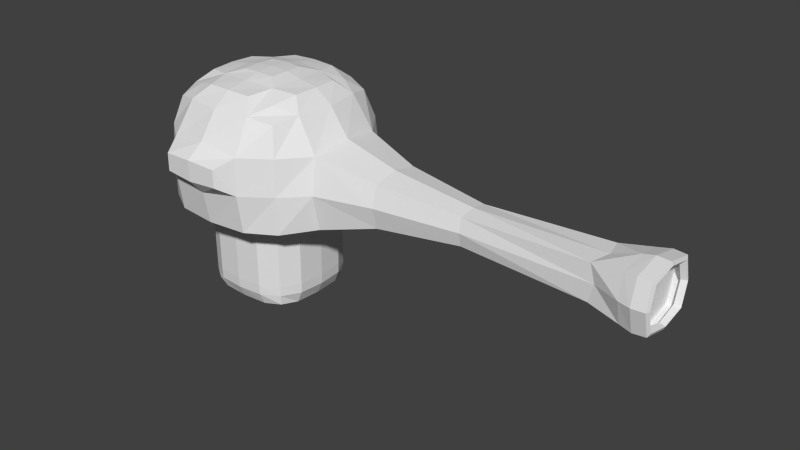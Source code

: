 # Source: turret2.blend  (saved by Blender 2.76.0; exported with 4.5.12 LTS)
import bpy
from mathutils import Matrix  # noqa: F401  (used for matrix-valued properties, if any)

bpy.ops.wm.read_factory_settings(use_empty=True)
scene = bpy.context.scene
scene.name = 'Scene'

# ---- collections
col_collection_1 = bpy.data.collections.new('Collection 1'); scene.collection.children.link(col_collection_1)

# ---- materials (node trees are filled in below, after node groups)
mat_turret2 = bpy.data.materials.new('Turret2')
mat_turret2.alpha_threshold = 0.0
mat_turret2.use_transparent_shadow = False
mat_turret2.roughness = 0.5
mat_turret2.line_color = (0.0, 0.0, 0.0, 1.0)

# ---- material node trees

# ---- world
world_world = bpy.data.worlds.new('World'); scene.world = world_world
world_world.color = (0.05088, 0.05088, 0.05088)
world_world.use_sun_shadow = False
world_world.sun_shadow_jitter_overblur = 0.0
world_world.cycles.sampling_method = 'MANUAL'
world_world.cycles.sample_map_resolution = 256

# ---- meshes
me_cube = bpy.data.meshes.new('Cube')
me_cube.from_pydata([(0.6182, 0.6309, 0.1193), (0.6182, -0.6214, 0.1193), (-0.6204, -0.6214, 0.1193), (-0.6204, 0.6309, 0.1193), (0.6323, 0.6462, 1.309), (0.6323, -0.6367, 1.309), (-0.6345, -0.6367, 1.309), (-0.6345, 0.6462, 1.309), (0.7285, 0.004775, 0.0892), (-0.001097, 0.7348, 0.0892), (0.6323, 0.6462, 0.405), (-0.001097, -0.7252, 0.0892), (0.6323, -0.6367, 0.405), (-0.7307, 0.004776, 0.0892), (-0.6345, -0.6367, 0.405), (-0.6345, 0.6462, 0.405), (0.8234, 0.004775, 1.305), (-0.001097, 0.825, 1.309), (-0.001097, -0.8155, 1.309), (-0.8209, 0.004775, 1.309), (-0.001097, 0.825, 0.405), (-0.8209, 0.004775, 0.405), (-0.001097, -0.8155, 0.405), (0.8187, 0.004775, 0.405), (1.093, 0.004775, 2.993), (-0.001097, 0.004775, -0.001049), (1.026, -0.9961, 2.023), (0.04322, 1.362, 1.934), (-0.939, 0.9993, 2.023), (0.04321, -1.352, 1.934), (-0.939, -0.9898, 2.023), (-1.313, 0.004776, 1.934), (1.026, 1.006, 2.023), (0.8935, -0.8549, 2.925), (0.04322, 1.055, 2.995), (-0.8071, 0.8644, 2.925), (0.04321, -1.045, 2.995), (-0.8071, -0.8549, 2.925), (-1.006, 0.004776, 2.995), (0.8935, 0.8644, 2.925), (0.3084, 0.004776, 3.282), (0.7041, -0.3738, 0.09135), (-0.3775, 0.7121, 0.09135), (0.6323, 0.6462, 0.5402), (-0.3775, -0.7026, 0.09135), (0.6323, -0.6367, 0.5402), (-0.7063, 0.3834, 0.09135), (-0.6345, -0.6367, 0.5402), (-0.6345, 0.6462, 0.5402), (0.7898, -0.3709, 1.311), (-0.3752, 0.794, 1.309), (-0.3752, -0.7844, 1.309), (-0.7878, 0.3814, 1.309), (0.7041, 0.3834, 0.09135), (0.3753, 0.7121, 0.09135), (0.6319, 0.6457, 0.2643), (0.3753, -0.7026, 0.09135), (0.6319, -0.6362, 0.2643), (-0.7063, -0.3738, 0.09135), (-0.6341, -0.6362, 0.2643), (-0.6341, 0.6457, 0.2643), (0.7898, 0.3804, 1.311), (0.373, 0.794, 1.309), (0.373, -0.7844, 1.309), (-0.7878, -0.3718, 1.309), (-0.3752, 0.794, 0.405), (0.373, 0.794, 0.405), (-0.001097, 0.825, 0.5402), (-0.001097, 0.8186, 0.2621), (-0.7878, 0.3814, 0.405), (-0.7878, -0.3718, 0.405), (-0.8145, 0.004776, 0.2621), (-0.8209, 0.004775, 0.5402), (-0.3752, -0.7844, 0.405), (0.373, -0.7844, 0.405), (-0.001097, -0.809, 0.2621), (-0.001097, -0.8155, 0.5402), (0.7856, -0.3719, 0.405), (0.7856, 0.3814, 0.405), (0.8123, 0.004775, 0.2621), (0.8187, 0.004775, 0.5402), (1.027, 0.9931, 1.481), (-0.9341, 0.9945, 1.479), (-1.229, 0.004776, 1.471), (-0.9341, -0.985, 1.479), (-0.4072, 0.004775, 0.005397), (0.405, 0.004775, 0.005397), (-0.001097, 0.4109, 0.005397), (-0.001097, -0.4014, 0.005397), (1.354, -0.6578, 2.022), (-0.5349, 1.303, 2.026), (-0.5349, -1.294, 2.026), (-1.252, 0.586, 2.026), (1.354, 0.6674, 2.022), (0.6214, 1.303, 2.026), (0.6214, -1.294, 2.026), (-1.252, -0.5765, 2.026), (0.9984, 0.9694, 2.535), (-0.9119, 0.9716, 2.536), (-1.271, 0.004776, 2.631), (-0.9119, -0.9621, 2.536), (1.407, 0.004775, 1.409), (1.027, -0.9835, 1.481), (0.04322, 1.278, 1.471), (0.04321, -1.268, 1.471), (1.013, -0.5078, 2.997), (-0.4688, 0.9769, 2.999), (-0.4688, -0.9674, 2.999), (-0.9266, 0.5192, 2.999), (1.013, 0.5174, 2.997), (0.5553, 0.9769, 2.999), (0.5553, -0.9674, 2.999), (-0.9266, -0.5096, 2.999), (0.04321, -0.2604, 3.282), (-0.222, 0.004776, 3.282), (0.04322, 0.004776, 3.293), (0.04322, 0.27, 3.282), (1.365, 0.004775, 2.608), (0.9984, -0.9598, 2.535), (0.04322, 1.319, 2.631), (0.04321, -1.31, 2.631), (-0.5211, -1.258, 2.542), (0.6075, -1.258, 2.542), (-0.5211, 1.267, 2.542), (0.6075, 1.267, 2.542), (-0.6212, 0.6698, 3.092), (0.7076, 0.6698, 3.092), (0.7076, -0.6602, 3.092), (-0.6212, -0.6602, 3.092), (-0.5348, -1.219, 1.479), (0.6212, -1.219, 1.479), (-0.5348, 1.229, 1.479), (0.6212, 1.229, 1.479), (-1.216, -0.5625, 2.542), (-1.216, 0.572, 2.542), (1.312, 0.5551, 2.521), (1.312, -0.5455, 2.521), (0.3997, -0.3964, 0.01184), (0.3997, 0.406, 0.01184), (-0.4019, 0.406, 0.01184), (-1.177, -0.5771, 1.479), (-1.177, 0.5867, 1.479), (1.349, 0.57, 1.502), (0.7856, 0.3814, 0.5402), (0.7791, 0.3814, 0.2621), (0.7791, -0.3719, 0.2621), (0.373, -0.7844, 0.5402), (0.373, -0.778, 0.2621), (-0.3752, -0.778, 0.2621), (-0.7878, -0.3718, 0.5402), (-0.7813, -0.3718, 0.2621), (-0.7813, 0.3814, 0.2621), (0.373, 0.7875, 0.2621), (0.373, 0.794, 0.5402), (-0.3752, 0.794, 0.5402), (-0.3752, 0.7875, 0.2621), (-0.7878, 0.3814, 0.5402), (-0.3752, -0.7844, 0.5402), (0.7856, -0.3719, 0.5402), (1.349, -0.5605, 1.502), (-0.4019, -0.3964, 0.01184), (0.819, 0.3539, 3.174), (0.8384, 0.004775, 3.183), (0.392, 0.7809, 3.174), (0.04322, 0.7999, 3.183), (0.392, -0.7713, 3.174), (0.04321, -0.7904, 3.183), (-0.7326, -0.3443, 3.174), (-0.7519, 0.004776, 3.183), (0.04321, -0.4903, 3.232), (0.04322, 0.4998, 3.232), (2.168, 0.4512, 2.022), (0.5383, 0.004776, 3.232), (-0.4518, 0.004776, 3.232), (0.819, -0.3443, 3.174), (-0.3056, 0.7809, 3.174), (-0.3056, -0.7713, 3.174), (-0.7326, 0.3539, 3.174), (-0.4013, 0.4493, 3.211), (0.4877, 0.4493, 3.211), (0.4877, -0.4397, 3.211), (-0.4013, -0.4397, 3.211), (-0.2126, 0.2605, 3.275), (0.299, 0.2605, 3.275), (0.299, -0.251, 3.275), (-0.2126, -0.251, 3.275), (5.257, 0.307, 2.022), (2.169, 0.004775, 2.393), (2.168, -0.4416, 2.022), (2.172, 0.004775, 1.638), (2.165, 0.3657, 2.323), (2.165, -0.3562, 2.323), (2.167, 0.367, 1.711), (2.167, -0.3574, 1.711), (3.388, 0.2884, 2.021), (3.388, 0.004774, 2.255), (3.388, -0.2788, 2.021), (3.388, 0.004774, 1.779), (3.383, 0.2375, 2.213), (3.383, -0.228, 2.213), (3.383, 0.2375, 1.823), (3.383, -0.228, 1.823), (5.512, 0.004774, 2.021), (5.257, 0.004774, 2.283), (5.257, -0.2975, 2.022), (5.257, 0.004774, 1.753), (5.18, 0.2945, 2.272), (5.18, -0.2849, 2.272), (5.18, 0.2945, 1.764), (5.18, -0.2849, 1.764), (5.631, 0.4565, 2.023), (5.631, 0.004774, 2.412), (5.631, -0.447, 2.023), (5.631, 0.004773, 1.62), (5.624, 0.3716, 2.34), (5.624, -0.362, 2.34), (5.624, 0.3716, 1.696), (5.624, -0.362, 1.696), (5.802, 0.5012, 2.023), (5.802, 0.004774, 2.451), (5.802, -0.4916, 2.023), (5.802, 0.004773, 1.581), (5.802, 0.4041, 2.368), (5.802, -0.3946, 2.368), (5.802, 0.4041, 1.668), (5.802, -0.3946, 1.668), (5.982, 0.4879, 2.023), (5.982, 0.004774, 2.44), (5.982, -0.4783, 2.023), (5.982, 0.004773, 1.592), (5.982, 0.3936, 2.359), (5.982, -0.3841, 2.359), (5.982, 0.3936, 1.677), (5.982, -0.3841, 1.677), (6.004, 0.437, 2.023), (6.004, 0.004774, 2.395), (6.004, -0.4274, 2.023), (6.004, 0.004773, 1.637), (6.004, 0.3518, 2.322), (6.004, -0.3423, 2.322), (6.004, 0.3518, 1.714), (6.004, -0.3423, 1.714), (5.926, 0.4101, 2.022), (5.926, 0.004774, 2.372), (5.926, -0.4006, 2.022), (5.926, 0.004773, 1.661), (5.926, 0.3181, 2.293), (5.926, -0.3086, 2.293), (5.926, 0.3181, 1.744), (5.926, -0.3086, 1.744), (0.4412, 1.508, 2.163), (0.01222, 1.535, 2.141), (0.4412, -1.499, 2.163), (0.01222, -1.525, 2.141), (-1.491, -0.4245, 2.163), (-1.518, 0.004776, 2.141), (-1.515, 0.004776, 2.436), (0.01222, -1.522, 2.436), (-0.4168, 1.508, 2.163), (-0.4168, -1.499, 2.163), (-1.491, 0.4341, 2.163), (0.01222, 1.532, 2.436), (-0.4152, -1.496, 2.414), (0.4397, -1.496, 2.414), (-0.4152, 1.505, 2.414), (0.4397, 1.505, 2.414), (-1.488, -0.423, 2.414), (-1.488, 0.4326, 2.414)], [], [(160, 44, 2, 58), (142, 93, 171, 192), (158, 49, 5, 45), (157, 51, 6, 47), (156, 52, 7, 48), (155, 42, 3, 60), (154, 65, 15, 48), (153, 66, 20, 67), (152, 54, 9, 68), (151, 69, 15, 60), (150, 70, 21, 71), (149, 64, 19, 72), (148, 73, 14, 59), (147, 74, 22, 75), (146, 63, 18, 76), (145, 77, 12, 57), (144, 78, 23, 79), (143, 61, 16, 80), (142, 81, 32, 93), (141, 83, 31, 92), (140, 84, 30, 96), (139, 85, 13, 46), (138, 86, 25, 87), (137, 56, 11, 88), (136, 117, 24, 105), (135, 97, 39, 109), (134, 99, 38, 108), (133, 100, 37, 112), (132, 103, 27, 94), (131, 82, 28, 90), (130, 102, 26, 95), (129, 104, 29, 91), (128, 112, 37, 107), (24, 109, 161, 162), (128, 107, 176, 181), (109, 126, 179, 161), (124, 119, 34, 110), (123, 98, 35, 106), (122, 118, 33, 111), (121, 120, 36, 107), (100, 121, 107, 37), (30, 91, 121, 100), (134, 92, 260, 267), (120, 122, 111, 36), (29, 95, 252, 253), (95, 26, 118, 122), (119, 123, 106, 34), (120, 121, 262, 257), (90, 28, 98, 123), (97, 124, 110, 39), (32, 94, 124, 97), (31, 96, 254, 255), (106, 125, 178, 175), (110, 34, 164, 163), (106, 35, 108, 125), (105, 24, 162, 174), (39, 110, 126, 109), (111, 127, 180, 165), (105, 127, 111, 33), (36, 111, 165, 166), (125, 108, 177, 178), (38, 112, 167, 168), (34, 106, 175, 164), (112, 128, 181, 167), (84, 129, 91, 30), (6, 51, 129, 84), (51, 18, 104, 129), (104, 130, 95, 29), (18, 63, 130, 104), (63, 5, 102, 130), (103, 131, 90, 27), (17, 50, 131, 103), (50, 7, 82, 131), (81, 132, 94, 32), (4, 62, 132, 81), (62, 17, 103, 132), (99, 133, 112, 38), (27, 90, 258, 251), (96, 30, 100, 133), (98, 134, 108, 35), (28, 92, 134, 98), (119, 124, 265, 261), (117, 135, 109, 24), (89, 159, 193, 188), (93, 32, 97, 135), (118, 136, 105, 33), (26, 89, 136, 118), (117, 136, 191, 187), (86, 137, 88, 25), (8, 41, 137, 86), (41, 1, 56, 137), (54, 138, 87, 9), (0, 53, 138, 54), (53, 8, 86, 138), (42, 139, 46, 3), (9, 87, 139, 42), (87, 25, 85, 139), (83, 140, 96, 31), (19, 64, 140, 83), (64, 6, 84, 140), (82, 141, 92, 28), (7, 52, 141, 82), (52, 19, 83, 141), (159, 101, 189, 193), (16, 61, 142, 101), (61, 4, 81, 142), (78, 143, 80, 23), (10, 43, 143, 78), (43, 4, 61, 143), (53, 144, 79, 8), (0, 55, 144, 53), (55, 10, 78, 144), (41, 145, 57, 1), (8, 79, 145, 41), (79, 23, 77, 145), (74, 146, 76, 22), (12, 45, 146, 74), (45, 5, 63, 146), (56, 147, 75, 11), (1, 57, 147, 56), (57, 12, 74, 147), (44, 148, 59, 2), (11, 75, 148, 44), (75, 22, 73, 148), (70, 149, 72, 21), (14, 47, 149, 70), (47, 6, 64, 149), (58, 150, 71, 13), (2, 59, 150, 58), (59, 14, 70, 150), (46, 151, 60, 3), (13, 71, 151, 46), (71, 21, 69, 151), (66, 152, 68, 20), (10, 55, 152, 66), (55, 0, 54, 152), (62, 153, 67, 17), (4, 43, 153, 62), (43, 10, 66, 153), (50, 154, 48, 7), (17, 67, 154, 50), (67, 20, 65, 154), (65, 155, 60, 15), (20, 68, 155, 65), (68, 9, 42, 155), (69, 156, 48, 15), (21, 72, 156, 69), (72, 19, 52, 156), (73, 157, 47, 14), (22, 76, 157, 73), (76, 18, 51, 157), (77, 158, 45, 12), (23, 80, 158, 77), (80, 16, 49, 158), (102, 159, 89, 26), (5, 49, 159, 102), (49, 16, 101, 159), (85, 160, 58, 13), (25, 88, 160, 85), (88, 11, 44, 160), (180, 169, 166, 165), (178, 173, 114, 182), (178, 177, 168, 173), (172, 179, 183, 40), (164, 175, 178, 170), (161, 179, 172, 162), (163, 164, 170, 179), (162, 172, 180, 174), (179, 170, 116, 183), (169, 181, 176, 166), (169, 180, 184, 113), (173, 168, 167, 181), (126, 110, 163, 179), (108, 38, 168, 177), (127, 105, 174, 180), (107, 36, 166, 176), (183, 116, 115, 40), (116, 182, 114, 115), (40, 115, 113, 184), (115, 114, 185, 113), (173, 181, 185, 114), (180, 172, 40, 184), (181, 169, 113, 185), (170, 178, 182, 116), (171, 190, 198, 194), (192, 171, 194, 200), (187, 191, 199, 195), (193, 189, 197, 201), (136, 89, 188, 191), (93, 135, 190, 171), (101, 142, 192, 189), (135, 117, 187, 190), (194, 198, 206, 186), (200, 194, 186, 208), (195, 199, 207, 203), (201, 197, 205, 209), (189, 192, 200, 197), (190, 187, 195, 198), (188, 193, 201, 196), (191, 188, 196, 199), (209, 205, 202, 204), (202, 186, 206, 203), (204, 202, 203, 207), (205, 208, 186, 202), (197, 200, 208, 205), (198, 195, 203, 206), (196, 201, 209, 204), (199, 196, 204, 207), (205, 213, 217, 209), (207, 215, 211, 203), (186, 210, 216, 208), (206, 214, 210, 186), (205, 208, 216, 213), (206, 203, 211, 214), (204, 209, 217, 212), (207, 204, 212, 215), (213, 221, 225, 217), (215, 223, 219, 211), (210, 218, 224, 216), (214, 222, 218, 210), (213, 216, 224, 221), (214, 211, 219, 222), (212, 217, 225, 220), (215, 212, 220, 223), (222, 219, 223, 220, 225, 221, 224, 218), (223, 231, 227, 219), (218, 226, 232, 224), (222, 230, 226, 218), (224, 232, 229, 221), (219, 227, 230, 222), (225, 220, 228, 233), (220, 228, 231, 223), (229, 233, 225, 221), (229, 237, 241, 233), (231, 239, 235, 227), (226, 234, 240, 232), (230, 238, 234, 226), (232, 240, 237, 229), (227, 235, 238, 230), (233, 241, 236, 228), (228, 236, 239, 231), (237, 241, 249, 245), (239, 247, 243, 235), (234, 242, 248, 240), (238, 246, 242, 234), (240, 248, 245, 237), (235, 243, 246, 238), (241, 249, 244, 236), (236, 244, 247, 239), (259, 253, 257, 262), (253, 252, 263, 257), (251, 258, 264, 261), (250, 251, 261, 265), (255, 254, 266, 256), (260, 255, 256, 267), (124, 94, 250, 265), (94, 27, 251, 250), (121, 91, 259, 262), (122, 120, 257, 263), (95, 122, 263, 252), (133, 99, 256, 266), (92, 31, 255, 260), (123, 119, 261, 264), (91, 29, 253, 259), (96, 133, 266, 254), (99, 134, 267, 256), (90, 123, 264, 258)])
_uv = me_cube.uv_layers.new(name='UVMap')
_uv.uv.foreach_set('vector', [0.7822, 0.3478, 0.7353, 0.3474, 0.7493, 0.3114, 0.7876, 0.3014, 0.7578, 0.2723, 0.7444, 0.2314, 0.7861, 0.217, 0.7979, 0.246, 0.217, 0.2209, 0.1766, 0.2657, 0.1427, 0.2337, 0.1836, 0.1901, 0.6707, 0.6957, 0.6711, 0.7553, 0.6266, 0.7554, 0.6265, 0.6959, 0.6677, 0.1726, 0.6681, 0.2322, 0.6225, 0.2324, 0.6224, 0.1729, 0.5796, 0.05323, 0.584, 0.004385, 0.6221, 0.009314, 0.6222, 0.05365, 0.5783, 0.1728, 0.5786, 0.1122, 0.6223, 0.1123, 0.6224, 0.1729, 0.3712, 0.3516, 0.4092, 0.3042, 0.4529, 0.3382, 0.4149, 0.3863, 0.4454, 0.2574, 0.4724, 0.2164, 0.5186, 0.2488, 0.4895, 0.2904, 0.6658, 0.05297, 0.6672, 0.112, 0.6223, 0.1123, 0.6222, 0.05365, 0.5826, 0.5763, 0.5815, 0.6353, 0.526, 0.6345, 0.5273, 0.5745, 0.5813, 0.6958, 0.581, 0.7553, 0.5248, 0.7546, 0.5254, 0.6953, 0.6688, 0.576, 0.6702, 0.6351, 0.6264, 0.6354, 0.6262, 0.5767, 0.2343, 0.07375, 0.1931, 0.1159, 0.1535, 0.07756, 0.1956, 0.03479, 0.1515, 0.1598, 0.1104, 0.203, 0.07031, 0.164, 0.1115, 0.1214, 0.2967, 0.1325, 0.2576, 0.1761, 0.2248, 0.1459, 0.2648, 0.1032, 0.3784, 0.2036, 0.3406, 0.2483, 0.2987, 0.2126, 0.3372, 0.1685, 0.3016, 0.2948, 0.2626, 0.3409, 0.2197, 0.3031, 0.2589, 0.2582, 0.2225, 0.3825, 0.2638, 0.4131, 0.2315, 0.4542, 0.1964, 0.4259, 0.6688, 0.2872, 0.7253, 0.2851, 0.7275, 0.3299, 0.672, 0.3406, 0.5803, 0.8103, 0.6266, 0.8104, 0.6266, 0.8627, 0.5771, 0.8636, 0.8997, 0.3553, 0.841, 0.3504, 0.8442, 0.3012, 0.9003, 0.3086, 0.8922, 0.4726, 0.8334, 0.4699, 0.8372, 0.4102, 0.897, 0.414, 0.7748, 0.4651, 0.7281, 0.4595, 0.7281, 0.4032, 0.7775, 0.4064, 0.3141, 0.78, 0.2607, 0.7762, 0.2607, 0.731, 0.3101, 0.7262, 0.2072, 0.78, 0.1608, 0.7622, 0.1754, 0.725, 0.2112, 0.7262, 0.0003463, 0.5799, 0.002689, 0.5247, 0.04575, 0.5234, 0.05196, 0.5729, 0.521, 0.5799, 0.5041, 0.6249, 0.4677, 0.6085, 0.4694, 0.5729, 0.2996, 0.4418, 0.3447, 0.4755, 0.318, 0.5119, 0.2682, 0.4853, 0.5774, 0.2873, 0.6225, 0.2873, 0.6226, 0.3397, 0.5743, 0.3406, 0.07198, 0.2424, 0.1051, 0.274, 0.0686, 0.3114, 0.03307, 0.2791, 0.6717, 0.8103, 0.7278, 0.8081, 0.7299, 0.853, 0.6748, 0.8636, 0.7596, 0.6854, 0.7567, 0.7192, 0.7306, 0.6948, 0.7364, 0.6604, 0.8651, 0.5234, 0.9144, 0.5297, 0.8986, 0.5547, 0.8651, 0.5538, 0.7596, 0.6854, 0.7364, 0.6604, 0.765, 0.6529, 0.7898, 0.675, 0.9144, 0.5297, 0.9314, 0.5592, 0.9124, 0.5849, 0.8986, 0.5547, 0.1181, 0.7423, 0.08134, 0.7015, 0.1111, 0.6703, 0.15, 0.7011, 0.03893, 0.6666, 0.01733, 0.6249, 0.05367, 0.6085, 0.07867, 0.6328, 0.4033, 0.7423, 0.3606, 0.7622, 0.346, 0.725, 0.3714, 0.7011, 0.4825, 0.6666, 0.44, 0.7015, 0.4103, 0.6703, 0.4427, 0.6328, 0.5041, 0.6249, 0.4825, 0.6666, 0.4427, 0.6328, 0.4677, 0.6085, 0.6266, 0.8627, 0.6748, 0.8636, 0.6733, 0.9129, 0.6266, 0.9119, 0.6602, 0.3915, 0.6907, 0.4305, 0.6616, 0.4382, 0.6461, 0.4198, 0.44, 0.7015, 0.4033, 0.7423, 0.3714, 0.7011, 0.4103, 0.6703, 0.3059, 0.7865, 0.3317, 0.8366, 0.3028, 0.8326, 0.2821, 0.7969, 0.03307, 0.2791, 0.0686, 0.3114, 0.03528, 0.3474, 0.0003463, 0.3161, 0.08134, 0.7015, 0.03893, 0.6666, 0.07867, 0.6328, 0.1111, 0.6703, 0.2503, 0.8784, 0.1954, 0.8749, 0.2072, 0.8498, 0.2482, 0.8507, 0.5743, 0.3406, 0.6226, 0.3397, 0.6226, 0.3888, 0.5759, 0.3899, 0.1608, 0.7622, 0.1181, 0.7423, 0.15, 0.7011, 0.1754, 0.725, 0.2315, 0.4542, 0.2682, 0.4853, 0.2358, 0.5227, 0.2, 0.4921, 0.5331, 0.4854, 0.5193, 0.4305, 0.5483, 0.4382, 0.5599, 0.4778, 0.9939, 0.6604, 0.9707, 0.6854, 0.9405, 0.675, 0.9653, 0.6529, 0.9646, 0.5666, 0.9851, 0.6117, 0.9562, 0.6207, 0.9454, 0.589, 0.9939, 0.6604, 0.9997, 0.6948, 0.9736, 0.7192, 0.9707, 0.6854, 0.8159, 0.5297, 0.8651, 0.5234, 0.8651, 0.5538, 0.8317, 0.5547, 0.9498, 0.535, 0.9646, 0.5666, 0.9314, 0.5592, 0.9144, 0.5297, 0.7657, 0.5666, 0.7989, 0.5592, 0.8179, 0.5849, 0.7849, 0.589, 0.8159, 0.5297, 0.7989, 0.5592, 0.7657, 0.5666, 0.7805, 0.535, 0.7451, 0.6117, 0.7657, 0.5666, 0.7849, 0.589, 0.774, 0.6207, 0.9707, 0.6854, 0.9736, 0.7192, 0.9463, 0.7077, 0.9405, 0.675, 0.7939, 0.7524, 0.7567, 0.7192, 0.784, 0.7077, 0.811, 0.7275, 0.9851, 0.6117, 0.9939, 0.6604, 0.9653, 0.6529, 0.9562, 0.6207, 0.7567, 0.7192, 0.7596, 0.6854, 0.7898, 0.675, 0.784, 0.7077, 0.6266, 0.8104, 0.6717, 0.8103, 0.6748, 0.8636, 0.6266, 0.8627, 0.6266, 0.7554, 0.6711, 0.7553, 0.6717, 0.8103, 0.6266, 0.8104, 0.6711, 0.7553, 0.7269, 0.7546, 0.7278, 0.8081, 0.6717, 0.8103, 0.03276, 0.2023, 0.07198, 0.2424, 0.03307, 0.2791, 0.0003463, 0.2334, 0.07031, 0.164, 0.1104, 0.203, 0.07198, 0.2424, 0.03276, 0.2023, 0.1104, 0.203, 0.1427, 0.2337, 0.1051, 0.274, 0.07198, 0.2424, 0.5214, 0.2851, 0.5774, 0.2873, 0.5743, 0.3406, 0.5193, 0.3299, 0.5223, 0.2316, 0.578, 0.2323, 0.5774, 0.2873, 0.5214, 0.2851, 0.578, 0.2323, 0.6225, 0.2324, 0.6225, 0.2873, 0.5774, 0.2873, 0.2638, 0.4131, 0.2996, 0.4418, 0.2682, 0.4853, 0.2315, 0.4542, 0.2988, 0.3703, 0.3337, 0.3983, 0.2996, 0.4418, 0.2638, 0.4131, 0.3337, 0.3983, 0.3778, 0.4331, 0.3447, 0.4755, 0.2996, 0.4418, 0.5187, 0.5247, 0.521, 0.5799, 0.4694, 0.5729, 0.4756, 0.5234, 0.01603, 0.8784, 0.0003463, 0.8243, 0.0262, 0.8282, 0.03952, 0.8672, 0.5771, 0.8636, 0.6266, 0.8627, 0.6266, 0.9119, 0.5787, 0.9129, 0.01733, 0.6249, 0.0003463, 0.5799, 0.05196, 0.5729, 0.05367, 0.6085, 0.6226, 0.3397, 0.672, 0.3406, 0.6705, 0.3899, 0.6226, 0.3888, 0.08422, 0.7807, 0.1392, 0.7807, 0.1232, 0.8066, 0.08218, 0.8084, 0.2607, 0.7762, 0.2072, 0.78, 0.2112, 0.7262, 0.2607, 0.731, 0.7444, 0.06941, 0.7578, 0.02853, 0.7979, 0.05477, 0.7861, 0.08383, 0.1964, 0.4259, 0.2315, 0.4542, 0.2, 0.4921, 0.1616, 0.4606, 0.3606, 0.7622, 0.3141, 0.78, 0.3101, 0.7262, 0.346, 0.725, 0.0686, 0.3114, 0.1012, 0.3423, 0.07151, 0.3813, 0.03528, 0.3474, 0.7346, 0.1504, 0.7281, 0.1067, 0.7785, 0.1138, 0.7778, 0.1504, 0.8334, 0.4699, 0.7748, 0.4651, 0.7775, 0.4064, 0.8372, 0.4102, 0.8303, 0.5192, 0.7742, 0.5118, 0.7748, 0.4651, 0.8334, 0.4699, 0.7742, 0.5118, 0.7375, 0.497, 0.7281, 0.4595, 0.7748, 0.4651, 0.9392, 0.4729, 0.8922, 0.4726, 0.897, 0.414, 0.9463, 0.4171, 0.9251, 0.509, 0.8869, 0.519, 0.8922, 0.4726, 0.9392, 0.4729, 0.8869, 0.519, 0.8303, 0.5192, 0.8334, 0.4699, 0.8922, 0.4726, 0.9463, 0.3609, 0.8997, 0.3553, 0.9003, 0.3086, 0.937, 0.3233, 0.9463, 0.4171, 0.897, 0.414, 0.8997, 0.3553, 0.9463, 0.3609, 0.897, 0.414, 0.8372, 0.4102, 0.841, 0.3504, 0.8997, 0.3553, 0.5239, 0.8082, 0.5803, 0.8103, 0.5771, 0.8636, 0.5217, 0.853, 0.5248, 0.7546, 0.581, 0.7553, 0.5803, 0.8103, 0.5239, 0.8082, 0.581, 0.7553, 0.6266, 0.7554, 0.6266, 0.8104, 0.5803, 0.8103, 0.6225, 0.2873, 0.6688, 0.2872, 0.672, 0.3406, 0.6226, 0.3397, 0.6225, 0.2324, 0.6681, 0.2322, 0.6688, 0.2872, 0.6225, 0.2873, 0.6681, 0.2322, 0.7244, 0.2315, 0.7253, 0.2851, 0.6688, 0.2872, 0.7578, 0.02853, 0.795, 0.0003463, 0.8194, 0.02883, 0.7979, 0.05477, 0.2197, 0.3031, 0.2626, 0.3409, 0.2225, 0.3825, 0.1873, 0.3402, 0.2626, 0.3409, 0.2988, 0.3703, 0.2638, 0.4131, 0.2225, 0.3825, 0.3406, 0.2483, 0.3016, 0.2948, 0.2589, 0.2582, 0.2987, 0.2126, 0.3751, 0.2768, 0.3367, 0.3238, 0.3016, 0.2948, 0.3406, 0.2483, 0.3367, 0.3238, 0.2988, 0.3703, 0.2626, 0.3409, 0.3016, 0.2948, 0.4121, 0.1683, 0.3784, 0.2036, 0.3372, 0.1685, 0.3699, 0.1308, 0.4395, 0.1965, 0.4119, 0.2312, 0.3784, 0.2036, 0.4121, 0.1683, 0.4119, 0.2312, 0.3751, 0.2768, 0.3406, 0.2483, 0.3784, 0.2036, 0.3269, 0.09432, 0.2967, 0.1325, 0.2648, 0.1032, 0.2953, 0.07114, 0.3699, 0.1308, 0.3372, 0.1685, 0.2967, 0.1325, 0.3269, 0.09432, 0.3372, 0.1685, 0.2987, 0.2126, 0.2576, 0.1761, 0.2967, 0.1325, 0.1931, 0.1159, 0.1515, 0.1598, 0.1115, 0.1214, 0.1535, 0.07756, 0.2248, 0.1459, 0.1836, 0.1901, 0.1515, 0.1598, 0.1931, 0.1159, 0.1836, 0.1901, 0.1427, 0.2337, 0.1104, 0.203, 0.1515, 0.1598, 0.271, 0.04139, 0.2343, 0.07375, 0.1956, 0.03479, 0.2327, 0.0003463, 0.2953, 0.07114, 0.2648, 0.1032, 0.2343, 0.07375, 0.271, 0.04139, 0.2648, 0.1032, 0.2248, 0.1459, 0.1931, 0.1159, 0.2343, 0.07375, 0.6641, 0.5272, 0.6688, 0.576, 0.6262, 0.5767, 0.626, 0.5324, 0.7202, 0.5234, 0.7238, 0.5739, 0.6688, 0.576, 0.6641, 0.5272, 0.7238, 0.5739, 0.7254, 0.634, 0.6702, 0.6351, 0.6688, 0.576, 0.5815, 0.6353, 0.5813, 0.6958, 0.5254, 0.6953, 0.526, 0.6345, 0.6264, 0.6354, 0.6265, 0.6959, 0.5813, 0.6958, 0.5815, 0.6353, 0.6265, 0.6959, 0.6266, 0.7554, 0.581, 0.7553, 0.5813, 0.6958, 0.587, 0.5274, 0.5826, 0.5763, 0.5273, 0.5745, 0.5306, 0.524, 0.626, 0.5324, 0.6262, 0.5767, 0.5826, 0.5763, 0.587, 0.5274, 0.6262, 0.5767, 0.6264, 0.6354, 0.5815, 0.6353, 0.5826, 0.5763, 0.6611, 0.004167, 0.6658, 0.05297, 0.6222, 0.05365, 0.6221, 0.009314, 0.7175, 0.0003463, 0.7211, 0.05086, 0.6658, 0.05297, 0.6611, 0.004167, 0.7211, 0.05086, 0.7228, 0.1109, 0.6672, 0.112, 0.6658, 0.05297, 0.4092, 0.3042, 0.4454, 0.2574, 0.4895, 0.2904, 0.4529, 0.3382, 0.3751, 0.2768, 0.4119, 0.2312, 0.4454, 0.2574, 0.4092, 0.3042, 0.4119, 0.2312, 0.4395, 0.1965, 0.4724, 0.2164, 0.4454, 0.2574, 0.3337, 0.3983, 0.3712, 0.3516, 0.4149, 0.3863, 0.3778, 0.4331, 0.2988, 0.3703, 0.3367, 0.3238, 0.3712, 0.3516, 0.3337, 0.3983, 0.3367, 0.3238, 0.3751, 0.2768, 0.4092, 0.3042, 0.3712, 0.3516, 0.578, 0.2323, 0.5783, 0.1728, 0.6224, 0.1729, 0.6225, 0.2324, 0.5223, 0.2316, 0.5228, 0.1723, 0.5783, 0.1728, 0.578, 0.2323, 0.5228, 0.1723, 0.5234, 0.1115, 0.5786, 0.1122, 0.5783, 0.1728, 0.5786, 0.1122, 0.5796, 0.05323, 0.6222, 0.05365, 0.6223, 0.1123, 0.5234, 0.1115, 0.5247, 0.05145, 0.5796, 0.05323, 0.5786, 0.1122, 0.5247, 0.05145, 0.5279, 0.0009214, 0.584, 0.004385, 0.5796, 0.05323, 0.6672, 0.112, 0.6677, 0.1726, 0.6224, 0.1729, 0.6223, 0.1123, 0.7228, 0.1109, 0.7237, 0.172, 0.6677, 0.1726, 0.6672, 0.112, 0.7237, 0.172, 0.7244, 0.2315, 0.6681, 0.2322, 0.6677, 0.1726, 0.6702, 0.6351, 0.6707, 0.6957, 0.6265, 0.6959, 0.6264, 0.6354, 0.7254, 0.634, 0.7263, 0.6951, 0.6707, 0.6957, 0.6702, 0.6351, 0.7263, 0.6951, 0.7269, 0.7546, 0.6711, 0.7553, 0.6707, 0.6957, 0.2576, 0.1761, 0.217, 0.2209, 0.1836, 0.1901, 0.2248, 0.1459, 0.2987, 0.2126, 0.2589, 0.2582, 0.217, 0.2209, 0.2576, 0.1761, 0.2589, 0.2582, 0.2197, 0.3031, 0.1766, 0.2657, 0.217, 0.2209, 0.1051, 0.274, 0.1407, 0.3108, 0.1012, 0.3423, 0.0686, 0.3114, 0.1427, 0.2337, 0.1766, 0.2657, 0.1407, 0.3108, 0.1051, 0.274, 0.1766, 0.2657, 0.2197, 0.3031, 0.1873, 0.3402, 0.1407, 0.3108, 0.841, 0.3504, 0.7822, 0.3478, 0.7876, 0.3014, 0.8442, 0.3012, 0.8372, 0.4102, 0.7775, 0.4064, 0.7822, 0.3478, 0.841, 0.3504, 0.7775, 0.4064, 0.7281, 0.4032, 0.7353, 0.3474, 0.7822, 0.3478, 0.4177, 0.8749, 0.3751, 0.8704, 0.3751, 0.8413, 0.4085, 0.8429, 0.7387, 0.8483, 0.7306, 0.8062, 0.7531, 0.8042, 0.756, 0.8286, 0.4177, 0.8756, 0.4085, 0.9075, 0.3751, 0.9092, 0.3751, 0.88, 0.8282, 0.8019, 0.8239, 0.8446, 0.8049, 0.8264, 0.8057, 0.8019, 0.4611, 0.8749, 0.4276, 0.8732, 0.4184, 0.8413, 0.4611, 0.8457, 0.8067, 0.8531, 0.8159, 0.885, 0.7733, 0.8805, 0.7733, 0.8514, 0.4945, 0.8732, 0.4611, 0.8749, 0.4611, 0.8457, 0.5037, 0.8413, 0.7733, 0.8514, 0.7733, 0.8805, 0.7306, 0.885, 0.7398, 0.8531, 0.8239, 0.8446, 0.7815, 0.8507, 0.7805, 0.8282, 0.8049, 0.8264, 0.3751, 0.8704, 0.3324, 0.8749, 0.3416, 0.8429, 0.3751, 0.8413, 0.7815, 0.7531, 0.8239, 0.7592, 0.8049, 0.7774, 0.7805, 0.7756, 0.3751, 0.88, 0.3751, 0.9092, 0.3416, 0.9075, 0.3324, 0.8756, 0.9314, 0.5592, 0.9646, 0.5666, 0.9454, 0.589, 0.9124, 0.5849, 0.9736, 0.7192, 0.9364, 0.7524, 0.9193, 0.7275, 0.9463, 0.7077, 0.7989, 0.5592, 0.8159, 0.5297, 0.8317, 0.5547, 0.8179, 0.5849, 0.7364, 0.6604, 0.7451, 0.6117, 0.774, 0.6207, 0.765, 0.6529, 0.9178, 0.8551, 0.8932, 0.8551, 0.8942, 0.8297, 0.9196, 0.8306, 0.8932, 0.8551, 0.8688, 0.8533, 0.8688, 0.8288, 0.8942, 0.8297, 0.9196, 0.8306, 0.8942, 0.8297, 0.8951, 0.8043, 0.9196, 0.8061, 0.8942, 0.8297, 0.8688, 0.8288, 0.8706, 0.8043, 0.8951, 0.8043, 0.7306, 0.7976, 0.7387, 0.7554, 0.756, 0.7752, 0.7531, 0.7996, 0.8239, 0.7592, 0.8282, 0.8019, 0.8057, 0.8019, 0.8049, 0.7774, 0.7387, 0.7554, 0.7815, 0.7531, 0.7805, 0.7756, 0.756, 0.7752, 0.7815, 0.8507, 0.7387, 0.8483, 0.756, 0.8286, 0.7805, 0.8282, 0.7861, 0.217, 0.7785, 0.187, 0.8522, 0.1758, 0.8563, 0.1963, 0.7979, 0.246, 0.7861, 0.217, 0.8563, 0.1963, 0.8611, 0.2165, 0.7778, 0.1504, 0.7785, 0.1138, 0.8522, 0.125, 0.8519, 0.1504, 0.7979, 0.05477, 0.8194, 0.02883, 0.8707, 0.06331, 0.8611, 0.08428, 0.7281, 0.1067, 0.7444, 0.06941, 0.7861, 0.08383, 0.7785, 0.1138, 0.7444, 0.2314, 0.7281, 0.1942, 0.7785, 0.187, 0.7861, 0.217, 0.795, 0.3005, 0.7578, 0.2723, 0.7979, 0.246, 0.8194, 0.272, 0.7281, 0.1942, 0.7346, 0.1504, 0.7778, 0.1504, 0.7785, 0.187, 0.8563, 0.1963, 0.8522, 0.1758, 0.9665, 0.1673, 0.974, 0.1803, 0.8611, 0.2165, 0.8563, 0.1963, 0.974, 0.1803, 0.9703, 0.1954, 0.8519, 0.1504, 0.8522, 0.125, 0.9665, 0.1335, 0.9722, 0.1504, 0.8611, 0.08428, 0.8707, 0.06331, 0.9798, 0.09066, 0.9703, 0.1055, 0.8194, 0.272, 0.7979, 0.246, 0.8611, 0.2165, 0.8707, 0.2375, 0.7785, 0.187, 0.7778, 0.1504, 0.8519, 0.1504, 0.8522, 0.1758, 0.7861, 0.08383, 0.7979, 0.05477, 0.8611, 0.08428, 0.8563, 0.1045, 0.7785, 0.1138, 0.7861, 0.08383, 0.8563, 0.1045, 0.8522, 0.125, 0.8689, 0.8563, 0.8906, 0.8558, 0.8906, 0.875, 0.8702, 0.8751, 0.8906, 0.875, 0.9109, 0.8752, 0.9123, 0.8936, 0.8905, 0.8941, 0.8702, 0.8751, 0.8906, 0.875, 0.8905, 0.8941, 0.8688, 0.8935, 0.8906, 0.8558, 0.9123, 0.8564, 0.9109, 0.8752, 0.8906, 0.875, 0.8707, 0.2375, 0.8611, 0.2165, 0.9703, 0.1954, 0.9798, 0.2102, 0.8522, 0.1758, 0.8519, 0.1504, 0.9722, 0.1504, 0.9665, 0.1673, 0.8563, 0.1045, 0.8611, 0.08428, 0.9703, 0.1055, 0.974, 0.1205, 0.8522, 0.125, 0.8563, 0.1045, 0.974, 0.1205, 0.9665, 0.1335, 0.355, 0.8406, 0.3393, 0.8159, 0.3587, 0.8054, 0.3725, 0.8367, 0.3995, 0.8289, 0.3945, 0.7951, 0.4164, 0.7937, 0.4164, 0.8228, 0.4482, 0.8268, 0.4564, 0.7985, 0.474, 0.8054, 0.4603, 0.8367, 0.4332, 0.8289, 0.4383, 0.7951, 0.4564, 0.7985, 0.4482, 0.8268, 0.4778, 0.8406, 0.4603, 0.8367, 0.474, 0.8054, 0.4934, 0.8159, 0.4332, 0.8289, 0.4164, 0.8228, 0.4164, 0.7937, 0.4383, 0.7951, 0.3845, 0.8268, 0.3725, 0.8367, 0.3587, 0.8054, 0.3763, 0.7985, 0.3995, 0.8289, 0.3845, 0.8268, 0.3763, 0.7985, 0.3945, 0.7951, 0.3393, 0.8159, 0.3324, 0.8048, 0.3532, 0.7929, 0.3587, 0.8054, 0.3945, 0.7951, 0.3925, 0.7815, 0.4164, 0.7807, 0.4164, 0.7937, 0.4564, 0.7985, 0.46, 0.7859, 0.4796, 0.7929, 0.474, 0.8054, 0.4383, 0.7951, 0.4403, 0.7815, 0.46, 0.7859, 0.4564, 0.7985, 0.4934, 0.8159, 0.474, 0.8054, 0.4796, 0.7929, 0.5003, 0.8048, 0.4383, 0.7951, 0.4164, 0.7937, 0.4164, 0.7807, 0.4403, 0.7815, 0.3763, 0.7985, 0.3587, 0.8054, 0.3532, 0.7929, 0.3727, 0.7859, 0.3945, 0.7951, 0.3763, 0.7985, 0.3727, 0.7859, 0.3925, 0.7815, 0.4944, 0.9234, 0.4705, 0.9234, 0.4484, 0.9143, 0.4466, 0.8942, 0.4561, 0.8758, 0.48, 0.8756, 0.502, 0.8849, 0.5037, 0.9056, 0.5836, 0.5069, 0.5843, 0.4933, 0.6075, 0.4935, 0.6075, 0.5071, 0.6515, 0.5055, 0.6504, 0.4919, 0.6704, 0.4899, 0.6721, 0.5034, 0.6314, 0.5069, 0.6308, 0.4933, 0.6504, 0.4919, 0.6515, 0.5055, 0.6721, 0.5034, 0.6704, 0.4899, 0.6934, 0.4862, 0.6958, 0.4996, 0.6075, 0.5071, 0.6075, 0.4935, 0.6308, 0.4933, 0.6314, 0.5069, 0.5429, 0.5034, 0.5635, 0.5055, 0.5647, 0.4919, 0.5446, 0.4899, 0.5635, 0.5055, 0.5647, 0.4919, 0.5843, 0.4933, 0.5836, 0.5069, 0.5216, 0.4861, 0.5446, 0.4899, 0.5429, 0.5034, 0.5193, 0.4995, 0.9037, 0.7548, 0.9028, 0.7578, 0.8822, 0.7562, 0.8803, 0.7531, 0.8688, 0.7901, 0.8722, 0.7886, 0.8904, 0.7985, 0.8895, 0.8014, 0.9242, 0.7869, 0.9208, 0.7859, 0.9208, 0.768, 0.9242, 0.7664, 0.913, 0.8036, 0.9111, 0.8005, 0.9208, 0.7859, 0.9242, 0.7869, 0.9242, 0.7664, 0.9208, 0.768, 0.9028, 0.7578, 0.9037, 0.7548, 0.8895, 0.8014, 0.8904, 0.7985, 0.9111, 0.8005, 0.913, 0.8036, 0.8803, 0.7531, 0.8822, 0.7562, 0.8722, 0.7711, 0.8688, 0.7701, 0.8688, 0.7701, 0.8722, 0.7711, 0.8722, 0.7886, 0.8688, 0.7901, 0.8319, 0.8782, 0.8495, 0.8671, 0.8448, 0.8627, 0.8289, 0.873, 0.8672, 0.8364, 0.8611, 0.8345, 0.8621, 0.8156, 0.8681, 0.8156, 0.8596, 0.7791, 0.8543, 0.7821, 0.8448, 0.7686, 0.8495, 0.7642, 0.8672, 0.7949, 0.8611, 0.7967, 0.8543, 0.7821, 0.8596, 0.7791, 0.8495, 0.7642, 0.8448, 0.7686, 0.8289, 0.7583, 0.8319, 0.7531, 0.8681, 0.8156, 0.8621, 0.8156, 0.8611, 0.7967, 0.8672, 0.7949, 0.8495, 0.8671, 0.8448, 0.8627, 0.8543, 0.8492, 0.8596, 0.8522, 0.8596, 0.8522, 0.8543, 0.8492, 0.8611, 0.8345, 0.8672, 0.8364, 0.1664, 0.881, 0.2076, 0.8791, 0.2074, 0.9074, 0.1664, 0.9051, 0.2076, 0.8791, 0.2487, 0.8815, 0.2485, 0.9055, 0.2074, 0.9074, 0.1246, 0.9074, 0.08342, 0.905, 0.0837, 0.8809, 0.1247, 0.8791, 0.1657, 0.9055, 0.1246, 0.9074, 0.1247, 0.8791, 0.1657, 0.8814, 0.04152, 0.9074, 0.0003463, 0.905, 0.00063, 0.8809, 0.04169, 0.8791, 0.08273, 0.9055, 0.04152, 0.9074, 0.04169, 0.8791, 0.08273, 0.8814, 0.1392, 0.7807, 0.1657, 0.8225, 0.1367, 0.8265, 0.1232, 0.8066, 0.1657, 0.8225, 0.1399, 0.8726, 0.116, 0.8622, 0.1367, 0.8265, 0.1954, 0.8749, 0.1664, 0.8348, 0.1922, 0.8308, 0.2072, 0.8498, 0.3052, 0.8784, 0.2503, 0.8784, 0.2482, 0.8507, 0.2892, 0.8525, 0.3317, 0.8366, 0.3052, 0.8784, 0.2892, 0.8525, 0.3028, 0.8326, 0.5497, 0.3915, 0.605, 0.3906, 0.605, 0.4205, 0.5639, 0.4198, 0.6907, 0.4305, 0.6769, 0.4854, 0.6501, 0.4778, 0.6616, 0.4382, 0.02939, 0.7842, 0.08422, 0.7807, 0.08218, 0.8084, 0.04112, 0.8093, 0.1664, 0.8348, 0.1821, 0.7807, 0.2056, 0.7918, 0.1922, 0.8308, 0.5193, 0.4305, 0.5497, 0.3915, 0.5639, 0.4198, 0.5483, 0.4382, 0.605, 0.3906, 0.6602, 0.3915, 0.6461, 0.4198, 0.605, 0.4205, 0.0003463, 0.8243, 0.02939, 0.7842, 0.04112, 0.8093, 0.0262, 0.8282])
me_cube.materials.append(mat_turret2)
me_cube.use_remesh_preserve_volume = False
me_cube.use_remesh_preserve_attributes = False
me_cube.use_mirror_vertex_groups = False
me_cube.update()

# ---- objects
ob_turret2 = bpy.data.objects.new('Turret2', me_cube)

# ---- transforms, parenting, visibility, modifiers, constraints
ob_turret2.location = (-0.9789, -0.02124, -1.529)
ob_turret2.lock_rotations_4d = False
ob_turret2.empty_display_type = 'ARROWS'
ob_turret2.lineart.crease_threshold = 0.0

# ---- collection membership
col_collection_1.objects.link(ob_turret2)

# ---- scene / render settings (as saved in the file)
scene.frame_start = 1; scene.frame_end = 250; scene.frame_set(1)
scene.render.engine = 'BLENDER_EEVEE_NEXT'
scene.render.resolution_percentage = 50
scene.render.dither_intensity = 0.0
scene.cycles.use_denoising = False
scene.cycles.samples = 10
scene.cycles.sampling_pattern = 'TABULATED_SOBOL'
scene.cycles.light_sampling_threshold = 0.0
scene.cycles.use_adaptive_sampling = False
scene.cycles.use_light_tree = False
scene.cycles.blur_glossy = 0.0
scene.cycles.pixel_filter_type = 'GAUSSIAN'
scene.cycles.sample_clamp_indirect = 0.0
scene.view_settings.view_transform = 'Standard'
bpy.context.view_layer.update()

# ---- added for rendering (the .blend has no active camera and no usable light): camera, sun
cam_auto = bpy.data.cameras.new('AutoCamera')
cam_auto.lens = 50.0
cam_auto.sensor_width = 36.0
cam_auto.clip_end = 1000.0
ob_auto_camera = bpy.data.objects.new('AutoCamera', cam_auto)
scene.collection.objects.link(ob_auto_camera)
ob_auto_camera.location = (9.37194, -9.74578, 6.60379)
ob_auto_camera.rotation_euler = (1.09748, -7.21219e-08, 0.694738)
scene.camera = ob_auto_camera
light_auto_sun = bpy.data.lights.new('AutoSun', 'SUN')
light_auto_sun.energy = 3.0
light_auto_sun.angle = 0.0523599
ob_auto_sun = bpy.data.objects.new('AutoSun', light_auto_sun)
scene.collection.objects.link(ob_auto_sun)
ob_auto_sun.rotation_euler = (0.872665, 0.174533, 0.523599)
bpy.context.view_layer.update()
